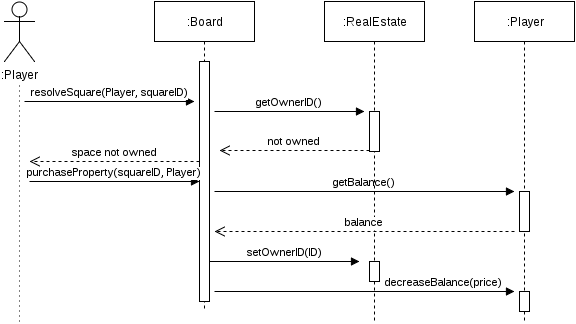

The diagram above was exported from draw.io. Its source (the exported page's mxGraphModel, read from the mxfile embedded in the PNG):
<mxGraphModel dx="696" dy="861" grid="1" gridSize="10" guides="1" tooltips="1" connect="1" arrows="1" fold="1" page="1" pageScale="1" pageWidth="850" pageHeight="1100" background="#ffffff" math="0" shadow="0">
  <root>
    <mxCell id="0" />
    <mxCell id="1" parent="0" />
    <mxCell id="d956164112700a3-1" value=":Player" style="shape=umlActor;verticalLabelPosition=bottom;labelBackgroundColor=#ffffff;verticalAlign=top;html=1;" vertex="1" parent="1">
      <mxGeometry x="30" y="40" width="30" height="60" as="geometry" />
    </mxCell>
    <mxCell id="d956164112700a3-2" value=":Board" style="shape=umlLifeline;perimeter=lifelinePerimeter;whiteSpace=wrap;html=1;container=1;collapsible=0;recursiveResize=0;outlineConnect=0;" vertex="1" parent="1">
      <mxGeometry x="180" y="40" width="100" height="310" as="geometry" />
    </mxCell>
    <mxCell id="d956164112700a3-12" value="getBalance()" style="html=1;verticalAlign=bottom;endArrow=block;" edge="1" parent="d956164112700a3-2">
      <mxGeometry width="80" relative="1" as="geometry">
        <mxPoint x="60" y="190" as="sourcePoint" />
        <mxPoint x="360" y="190" as="targetPoint" />
      </mxGeometry>
    </mxCell>
    <mxCell id="71982d8d4ae89833-8" value="&amp;nbsp;&amp;nbsp;&amp;nbsp;&amp;nbsp;&amp;nbsp;&amp;nbsp;&amp;nbsp;&amp;nbsp;&amp;nbsp;&amp;nbsp;&amp;nbsp;&amp;nbsp;&amp;nbsp;&amp;nbsp;&amp;nbsp;&amp;nbsp;&amp;nbsp;&amp;nbsp;&amp;nbsp;&amp;nbsp;&amp;nbsp;&amp;nbsp;&amp;nbsp;&amp;nbsp;&amp;nbsp;&amp;nbsp;&amp;nbsp;&amp;nbsp;&amp;nbsp;&amp;nbsp;&amp;nbsp;&amp;nbsp;&amp;nbsp;&amp;nbsp;&amp;nbsp;&amp;nbsp;&amp;nbsp;&amp;nbsp;&amp;nbsp;&amp;nbsp;&amp;nbsp;&amp;nbsp;&amp;nbsp;&amp;nbsp;&amp;nbsp;&amp;nbsp;&amp;nbsp;&amp;nbsp;&amp;nbsp;&amp;nbsp;&amp;nbsp;&amp;nbsp; decreaseBalance(price)" style="html=1;verticalAlign=bottom;endArrow=block;" edge="1" parent="d956164112700a3-2">
      <mxGeometry width="80" relative="1" as="geometry">
        <mxPoint x="60" y="290" as="sourcePoint" />
        <mxPoint x="360" y="290" as="targetPoint" />
      </mxGeometry>
    </mxCell>
    <mxCell id="d956164112700a3-3" value=":RealEstate" style="shape=umlLifeline;perimeter=lifelinePerimeter;whiteSpace=wrap;html=1;container=1;collapsible=0;recursiveResize=0;outlineConnect=0;" vertex="1" parent="1">
      <mxGeometry x="350" y="40" width="100" height="320" as="geometry" />
    </mxCell>
    <mxCell id="d956164112700a3-7" value="" style="html=1;points=[];perimeter=orthogonalPerimeter;" vertex="1" parent="d956164112700a3-3">
      <mxGeometry x="45" y="110" width="10" height="40" as="geometry" />
    </mxCell>
    <mxCell id="d956164112700a3-14" value="" style="html=1;points=[];perimeter=orthogonalPerimeter;" vertex="1" parent="d956164112700a3-3">
      <mxGeometry x="45" y="260" width="10" height="20" as="geometry" />
    </mxCell>
    <mxCell id="d956164112700a3-4" value="" style="endArrow=none;html=1;dashed=1;dashPattern=1 4;" edge="1" parent="1">
      <mxGeometry width="50" height="50" relative="1" as="geometry">
        <mxPoint x="45" y="360" as="sourcePoint" />
        <mxPoint x="45" y="120" as="targetPoint" />
      </mxGeometry>
    </mxCell>
    <mxCell id="d956164112700a3-5" value="" style="html=1;points=[];perimeter=orthogonalPerimeter;" vertex="1" parent="1">
      <mxGeometry x="225" y="100" width="10" height="240" as="geometry" />
    </mxCell>
    <mxCell id="d956164112700a3-8" value="not owned" style="html=1;verticalAlign=bottom;endArrow=open;dashed=1;endSize=8;" edge="1" parent="1">
      <mxGeometry relative="1" as="geometry">
        <mxPoint x="395" y="189" as="sourcePoint" />
        <mxPoint x="245" y="189" as="targetPoint" />
      </mxGeometry>
    </mxCell>
    <mxCell id="d956164112700a3-9" value="space not owned" style="html=1;verticalAlign=bottom;endArrow=open;dashed=1;endSize=8;" edge="1" parent="1">
      <mxGeometry relative="1" as="geometry">
        <mxPoint x="225" y="200" as="sourcePoint" />
        <mxPoint x="55" y="200" as="targetPoint" />
      </mxGeometry>
    </mxCell>
    <mxCell id="d956164112700a3-11" value="purchaseProperty(squareID, Player)" style="html=1;verticalAlign=bottom;endArrow=block;" edge="1" parent="1">
      <mxGeometry width="80" relative="1" as="geometry">
        <mxPoint x="55" y="220" as="sourcePoint" />
        <mxPoint x="225" y="220" as="targetPoint" />
      </mxGeometry>
    </mxCell>
    <mxCell id="d956164112700a3-13" value=":Player" style="shape=umlLifeline;perimeter=lifelinePerimeter;whiteSpace=wrap;html=1;container=1;collapsible=0;recursiveResize=0;outlineConnect=0;" vertex="1" parent="1">
      <mxGeometry x="500" y="40" width="100" height="320" as="geometry" />
    </mxCell>
    <mxCell id="d956164112700a3-16" value="" style="html=1;points=[];perimeter=orthogonalPerimeter;" vertex="1" parent="d956164112700a3-13">
      <mxGeometry x="45" y="190" width="10" height="40" as="geometry" />
    </mxCell>
    <mxCell id="71982d8d4ae89833-10" value="" style="html=1;points=[];perimeter=orthogonalPerimeter;" vertex="1" parent="d956164112700a3-13">
      <mxGeometry x="45" y="290" width="10" height="20" as="geometry" />
    </mxCell>
    <mxCell id="71982d8d4ae89833-1" value="balance" style="html=1;verticalAlign=bottom;endArrow=open;dashed=1;endSize=8;" edge="1" parent="1">
      <mxGeometry relative="1" as="geometry">
        <mxPoint x="540" y="270" as="sourcePoint" />
        <mxPoint x="240" y="270" as="targetPoint" />
      </mxGeometry>
    </mxCell>
    <mxCell id="71982d8d4ae89833-4" value="setOwnerID(ID)" style="html=1;verticalAlign=bottom;endArrow=block;" edge="1" parent="1">
      <mxGeometry width="80" relative="1" as="geometry">
        <mxPoint x="235" y="300" as="sourcePoint" />
        <mxPoint x="385" y="300" as="targetPoint" />
        <Array as="points">
          <mxPoint x="290" y="300" />
        </Array>
      </mxGeometry>
    </mxCell>
    <mxCell id="71982d8d4ae89833-6" value="resolveSquare(Player, squareID)" style="html=1;verticalAlign=bottom;endArrow=block;" edge="1" parent="1">
      <mxGeometry width="80" relative="1" as="geometry">
        <mxPoint x="50" y="140" as="sourcePoint" />
        <mxPoint x="220" y="140" as="targetPoint" />
      </mxGeometry>
    </mxCell>
    <mxCell id="71982d8d4ae89833-7" value="getOwnerID()" style="html=1;verticalAlign=bottom;endArrow=block;" edge="1" parent="1">
      <mxGeometry width="80" relative="1" as="geometry">
        <mxPoint x="240" y="150" as="sourcePoint" />
        <mxPoint x="390" y="150" as="targetPoint" />
      </mxGeometry>
    </mxCell>
  </root>
</mxGraphModel>